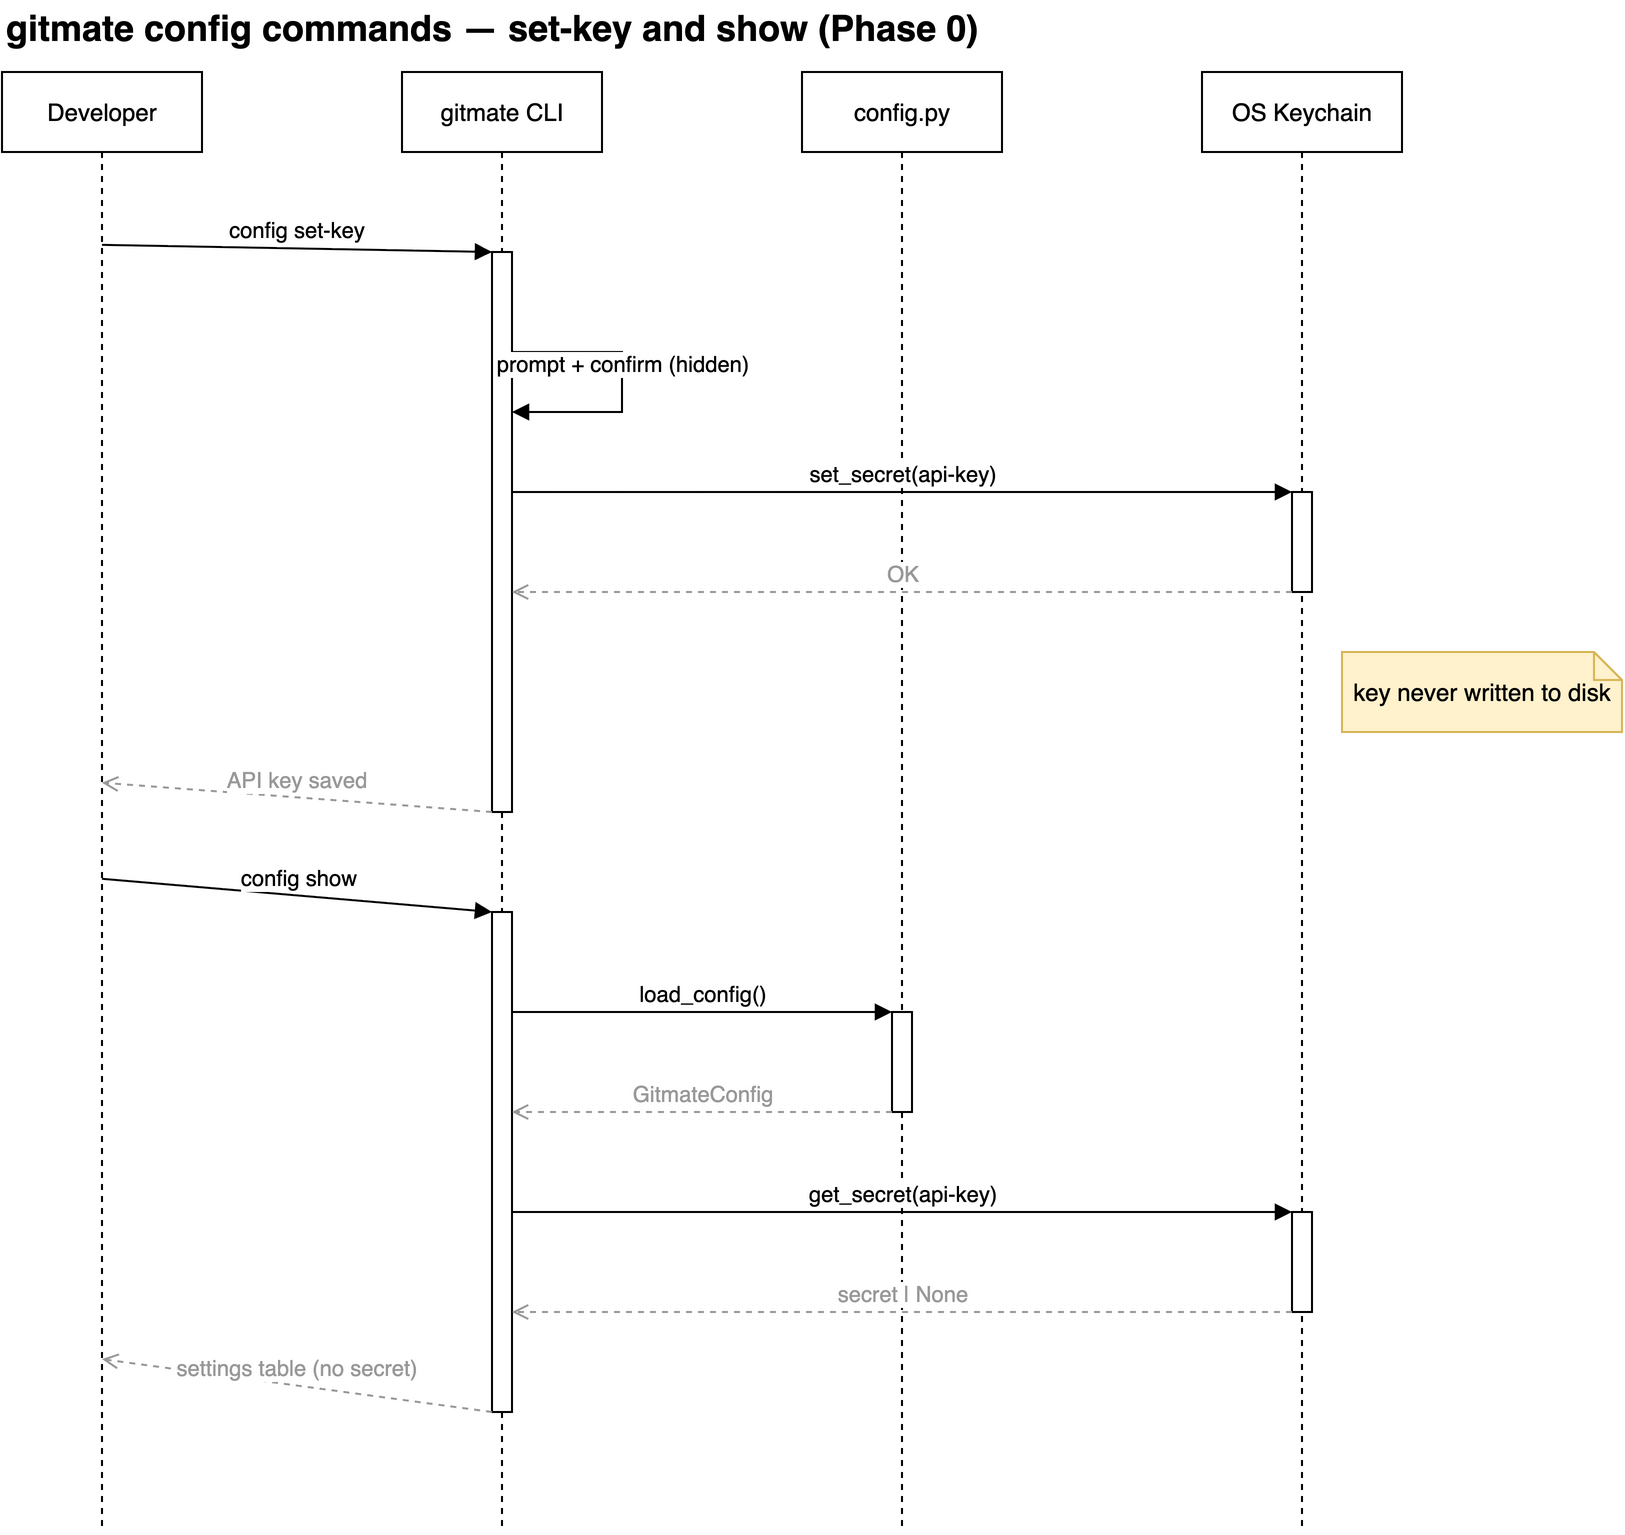

The diagram above was exported from draw.io. Its source (the exported page's mxGraphModel, read from the mxfile embedded in the PNG):
<mxGraphModel dx="800" dy="600" grid="1" gridSize="10" guides="1" tooltips="1" connect="1" arrows="1" fold="1" page="1" pageScale="1" pageWidth="850" pageHeight="1100" math="0" shadow="0">
  <root>
    <mxCell id="0" />
    <mxCell id="1" parent="0" />
    <mxCell id="title" value="gitmate config commands — set-key and show (Phase 0)" style="text;html=1;align=left;verticalAlign=middle;fontStyle=1;fontSize=18;" vertex="1" parent="1">
      <mxGeometry x="40" y="4" width="620" height="28" as="geometry" />
    </mxCell>
    <mxCell id="dev" value="Developer" style="shape=umlLifeline;perimeter=lifelinePerimeter;whiteSpace=wrap;html=1;container=1;dropTarget=0;collapsible=0;recursiveResize=0;outlineConnect=0;portConstraint=eastwest;size=40;" vertex="1" parent="1">
      <mxGeometry x="40" y="40" width="100" height="730" as="geometry" />
    </mxCell>
    <mxCell id="cli" value="gitmate CLI" style="shape=umlLifeline;perimeter=lifelinePerimeter;whiteSpace=wrap;html=1;container=1;dropTarget=0;collapsible=0;recursiveResize=0;outlineConnect=0;portConstraint=eastwest;size=40;" vertex="1" parent="1">
      <mxGeometry x="240" y="40" width="100" height="730" as="geometry" />
    </mxCell>
    <mxCell id="cfg" value="config.py" style="shape=umlLifeline;perimeter=lifelinePerimeter;whiteSpace=wrap;html=1;container=1;dropTarget=0;collapsible=0;recursiveResize=0;outlineConnect=0;portConstraint=eastwest;size=40;" vertex="1" parent="1">
      <mxGeometry x="440" y="40" width="100" height="730" as="geometry" />
    </mxCell>
    <mxCell id="key" value="OS Keychain" style="shape=umlLifeline;perimeter=lifelinePerimeter;whiteSpace=wrap;html=1;container=1;dropTarget=0;collapsible=0;recursiveResize=0;outlineConnect=0;portConstraint=eastwest;size=40;" vertex="1" parent="1">
      <mxGeometry x="640" y="40" width="100" height="730" as="geometry" />
    </mxCell>
    <mxCell id="act0" value="" style="html=1;points=[];perimeter=orthogonalPerimeter;outlineConnect=0;fillColor=#ffffff;" vertex="1" parent="key">
      <mxGeometry x="45" y="210" width="10" height="50" as="geometry" />
    </mxCell>
    <mxCell id="act1" value="" style="html=1;points=[];perimeter=orthogonalPerimeter;outlineConnect=0;fillColor=#ffffff;" vertex="1" parent="cli">
      <mxGeometry x="45" y="90" width="10" height="280" as="geometry" />
    </mxCell>
    <mxCell id="act2" value="" style="html=1;points=[];perimeter=orthogonalPerimeter;outlineConnect=0;fillColor=#ffffff;" vertex="1" parent="cfg">
      <mxGeometry x="45" y="470" width="10" height="50" as="geometry" />
    </mxCell>
    <mxCell id="act3" value="" style="html=1;points=[];perimeter=orthogonalPerimeter;outlineConnect=0;fillColor=#ffffff;" vertex="1" parent="key">
      <mxGeometry x="45" y="570" width="10" height="50" as="geometry" />
    </mxCell>
    <mxCell id="act4" value="" style="html=1;points=[];perimeter=orthogonalPerimeter;outlineConnect=0;fillColor=#ffffff;" vertex="1" parent="cli">
      <mxGeometry x="45" y="420" width="10" height="250" as="geometry" />
    </mxCell>
    <mxCell id="m0" value="config set-key" style="html=1;verticalAlign=bottom;endArrow=block;curved=0;rounded=0;exitX=0.5;exitY=0.1184;entryX=0;entryY=0.0;" edge="1" parent="1" source="dev" target="act1">
      <mxGeometry relative="1" as="geometry" />
    </mxCell>
    <mxCell id="m1" value="prompt + confirm (hidden)" style="html=1;verticalAlign=bottom;endArrow=block;curved=0;rounded=0;exitX=1;exitY=0.1786;entryX=1;entryY=0.2857;" edge="1" parent="1" source="act1" target="act1">
      <mxGeometry relative="1" as="geometry">
        <Array as="points">
          <mxPoint x="350" y="180" />
          <mxPoint x="350" y="210" />
        </Array>
      </mxGeometry>
    </mxCell>
    <mxCell id="m2" value="set_secret(api-key)" style="html=1;verticalAlign=bottom;endArrow=block;curved=0;rounded=0;exitX=1;exitY=0.4286;entryX=0;entryY=0.0;" edge="1" parent="1" source="act1" target="act0">
      <mxGeometry relative="1" as="geometry" />
    </mxCell>
    <mxCell id="m3" value="OK" style="html=1;verticalAlign=bottom;endArrow=open;dashed=1;curved=0;rounded=0;strokeColor=#999999;fontColor=#999999;exitX=0;exitY=1.0;entryX=1;entryY=0.6071;" edge="1" parent="1" source="act0" target="act1">
      <mxGeometry relative="1" as="geometry" />
    </mxCell>
    <mxCell id="note4" value="key never written to disk" style="shape=note;whiteSpace=wrap;html=1;size=14;fillColor=#fff2cc;strokeColor=#d6b656;" vertex="1" parent="1">
      <mxGeometry x="710" y="330" width="140" height="40" as="geometry" />
    </mxCell>
    <mxCell id="m5" value="API key saved" style="html=1;verticalAlign=bottom;endArrow=open;dashed=1;curved=0;rounded=0;strokeColor=#999999;fontColor=#999999;exitX=0;exitY=1.0;entryX=0.5;entryY=0.4868;" edge="1" parent="1" source="act1" target="dev">
      <mxGeometry relative="1" as="geometry" />
    </mxCell>
    <mxCell id="m6" value="config show" style="html=1;verticalAlign=bottom;endArrow=block;curved=0;rounded=0;exitX=0.5;exitY=0.5526;entryX=0;entryY=0.0;" edge="1" parent="1" source="dev" target="act4">
      <mxGeometry relative="1" as="geometry" />
    </mxCell>
    <mxCell id="m7" value="load_config()" style="html=1;verticalAlign=bottom;endArrow=block;curved=0;rounded=0;exitX=1;exitY=0.2;entryX=0;entryY=0.0;" edge="1" parent="1" source="act4" target="act2">
      <mxGeometry relative="1" as="geometry" />
    </mxCell>
    <mxCell id="m8" value="GitmateConfig" style="html=1;verticalAlign=bottom;endArrow=open;dashed=1;curved=0;rounded=0;strokeColor=#999999;fontColor=#999999;exitX=0;exitY=1.0;entryX=1;entryY=0.4;" edge="1" parent="1" source="act2" target="act4">
      <mxGeometry relative="1" as="geometry" />
    </mxCell>
    <mxCell id="m9" value="get_secret(api-key)" style="html=1;verticalAlign=bottom;endArrow=block;curved=0;rounded=0;exitX=1;exitY=0.6;entryX=0;entryY=0.0;" edge="1" parent="1" source="act4" target="act3">
      <mxGeometry relative="1" as="geometry" />
    </mxCell>
    <mxCell id="m10" value="secret | None" style="html=1;verticalAlign=bottom;endArrow=open;dashed=1;curved=0;rounded=0;strokeColor=#999999;fontColor=#999999;exitX=0;exitY=1.0;entryX=1;entryY=0.8;" edge="1" parent="1" source="act3" target="act4">
      <mxGeometry relative="1" as="geometry" />
    </mxCell>
    <mxCell id="m11" value="settings table (no secret)" style="html=1;verticalAlign=bottom;endArrow=open;dashed=1;curved=0;rounded=0;strokeColor=#999999;fontColor=#999999;exitX=0;exitY=1.0;entryX=0.5;entryY=0.8816;" edge="1" parent="1" source="act4" target="dev">
      <mxGeometry relative="1" as="geometry" />
    </mxCell>
  </root>
</mxGraphModel>